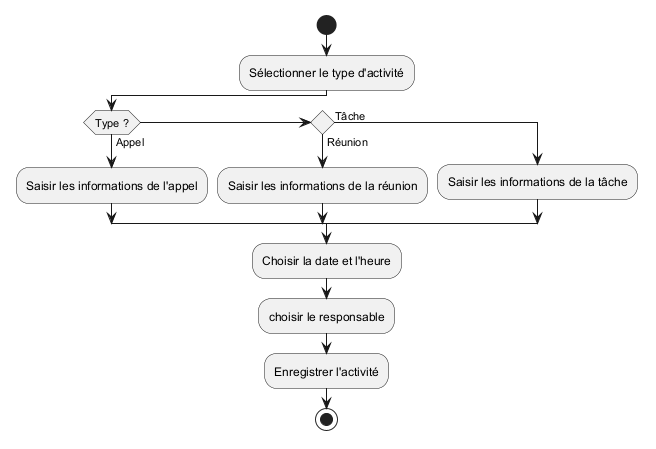

The diagram above was rendered by PlantUML. Its source (embedded in the PNG):
@startuml

|Marketeur|
start

:Sélectionner le type d'activité;

if (Type ?) then (Appel)
    :Saisir les informations de l'appel;
elseif () then (Réunion)
    :Saisir les informations de la réunion;
else (Tâche)
    :Saisir les informations de la tâche;
endif

:Choisir la date et l'heure;
:choisir le responsable;
:Enregistrer l'activité;



stop

@enduml